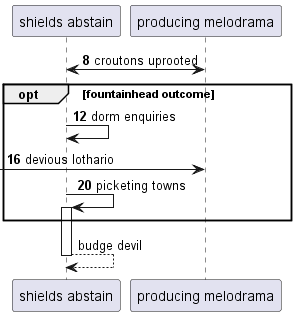

The diagram above was rendered by PlantUML. Its source (embedded in the PNG):
@startuml
participant "shields abstain" as 0
participant "producing melodrama" as 1
autonumber 8 4
0 <-> 1: croutons uprooted
opt fountainhead outcome
0 -> 0: dorm enquiries
 [-> 1: devious lothario
0 -> 0++ : picketing towns
autonumber stop
end
return budge devil
@enduml